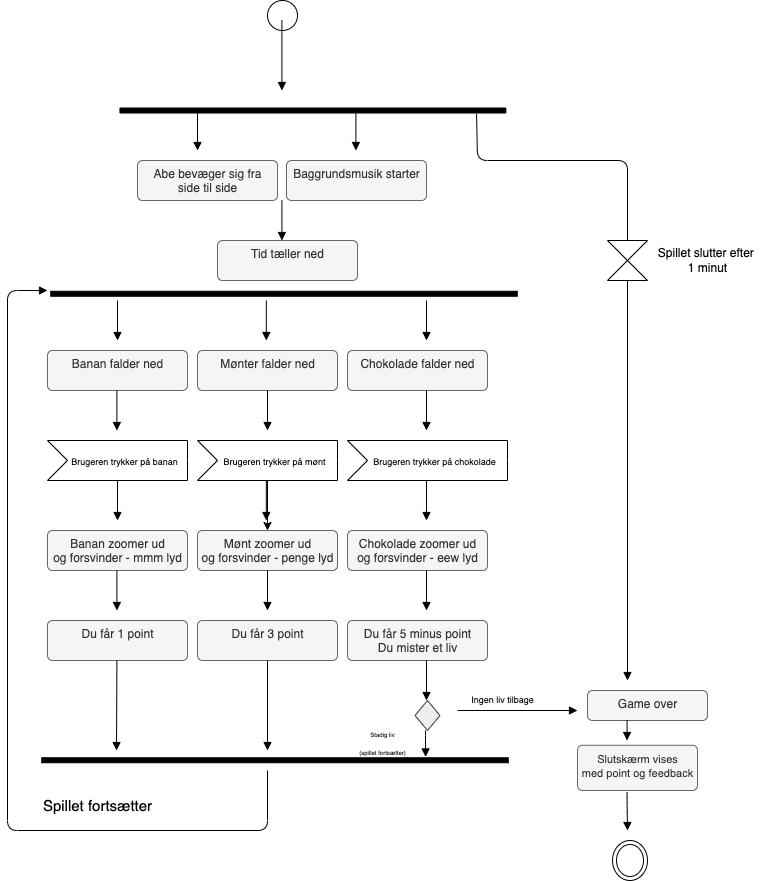

The diagram above was exported from draw.io. Its source (the exported page's mxGraphModel, read from the mxfile embedded in the PNG):
<mxGraphModel dx="1694" dy="909" grid="1" gridSize="10" guides="1" tooltips="1" connect="1" arrows="1" fold="1" page="1" pageScale="1" pageWidth="827" pageHeight="1169" background="#ffffff" math="0" shadow="0">
  <root>
    <mxCell id="0" />
    <mxCell id="1" parent="0" />
    <mxCell id="16" value="" style="ellipse;" parent="1" vertex="1">
      <mxGeometry x="250" y="20" width="30" height="30" as="geometry" />
    </mxCell>
    <mxCell id="17" value="" style="html=1;verticalAlign=bottom;labelBackgroundColor=none;endArrow=block;endFill=1;strokeColor=#000000;" parent="1" edge="1">
      <mxGeometry width="160" relative="1" as="geometry">
        <mxPoint x="264.40999999999997" y="40" as="sourcePoint" />
        <mxPoint x="264.40999999999997" y="110" as="targetPoint" />
      </mxGeometry>
    </mxCell>
    <mxCell id="18" value="" style="html=1;points=[];perimeter=orthogonalPerimeter;fillColor=strokeColor;rotation=-90;strokeColor=#000000;" parent="1" vertex="1">
      <mxGeometry x="292.91" y="-62.96" width="5" height="385.94" as="geometry" />
    </mxCell>
    <mxCell id="19" value="" style="html=1;verticalAlign=bottom;labelBackgroundColor=none;endArrow=block;endFill=1;strokeColor=#000000;" parent="1" edge="1">
      <mxGeometry width="160" relative="1" as="geometry">
        <mxPoint x="338.41" y="129.9999999999999" as="sourcePoint" />
        <mxPoint x="338.41" y="170" as="targetPoint" />
      </mxGeometry>
    </mxCell>
    <mxCell id="20" value="" style="html=1;verticalAlign=bottom;labelBackgroundColor=none;endArrow=block;endFill=1;strokeColor=#000000;" parent="1" edge="1">
      <mxGeometry width="160" relative="1" as="geometry">
        <mxPoint x="264.41" y="219.9999999999999" as="sourcePoint" />
        <mxPoint x="264.41" y="260" as="targetPoint" />
      </mxGeometry>
    </mxCell>
    <mxCell id="21" value="Baggrundsmusik starter" style="html=1;align=center;verticalAlign=top;rounded=1;absoluteArcSize=1;arcSize=10;dashed=0;strokeColor=#666666;fillColor=#f5f5f5;fontColor=#333333;" parent="1" vertex="1">
      <mxGeometry x="269" y="180" width="140" height="40" as="geometry" />
    </mxCell>
    <mxCell id="22" value="Tid tæller ned" style="html=1;align=center;verticalAlign=top;rounded=1;absoluteArcSize=1;arcSize=10;dashed=0;strokeColor=#666666;fillColor=#f5f5f5;fontColor=#333333;" parent="1" vertex="1">
      <mxGeometry x="200" y="260" width="140" height="40" as="geometry" />
    </mxCell>
    <mxCell id="23" value="" style="html=1;verticalAlign=bottom;labelBackgroundColor=none;endArrow=block;endFill=1;strokeColor=#000000;" parent="1" edge="1">
      <mxGeometry width="160" relative="1" as="geometry">
        <mxPoint x="180" y="130" as="sourcePoint" />
        <mxPoint x="180" y="170" as="targetPoint" />
      </mxGeometry>
    </mxCell>
    <mxCell id="24" value="Abe bevæger sig fra&lt;br&gt;side til side" style="html=1;align=center;verticalAlign=top;rounded=1;absoluteArcSize=1;arcSize=10;dashed=0;strokeColor=#666666;fillColor=#f5f5f5;fontColor=#333333;" parent="1" vertex="1">
      <mxGeometry x="120" y="180" width="140" height="40" as="geometry" />
    </mxCell>
    <mxCell id="28" value="" style="html=1;verticalAlign=bottom;labelBackgroundColor=none;endArrow=block;endFill=1;strokeColor=#000000;exitX=-0.158;exitY=0.924;exitDx=0;exitDy=0;exitPerimeter=0;" parent="1" source="18" edge="1">
      <mxGeometry width="160" relative="1" as="geometry">
        <mxPoint x="460" y="140" as="sourcePoint" />
        <mxPoint x="610" y="700" as="targetPoint" />
        <Array as="points">
          <mxPoint x="460" y="180" />
          <mxPoint x="610" y="180" />
        </Array>
      </mxGeometry>
    </mxCell>
    <mxCell id="29" value="" style="shape=collate;whiteSpace=wrap;html=1;" parent="1" vertex="1">
      <mxGeometry x="590" y="260" width="40" height="40" as="geometry" />
    </mxCell>
    <mxCell id="31" value="&lt;font color=&quot;#000000&quot;&gt;Spillet slutter efter &lt;br&gt;1 minut&lt;/font&gt;" style="text;html=1;align=center;verticalAlign=middle;resizable=0;points=[];autosize=1;strokeColor=none;fillColor=none;" parent="1" vertex="1">
      <mxGeometry x="630" y="260" width="120" height="40" as="geometry" />
    </mxCell>
    <mxCell id="32" value="" style="html=1;points=[];perimeter=orthogonalPerimeter;fillColor=strokeColor;rotation=-90;strokeColor=#000000;" parent="1" vertex="1">
      <mxGeometry x="264" y="80" width="5" height="466.5" as="geometry" />
    </mxCell>
    <mxCell id="35" value="" style="html=1;verticalAlign=bottom;labelBackgroundColor=none;endArrow=block;endFill=1;strokeColor=#000000;" parent="1" edge="1">
      <mxGeometry width="160" relative="1" as="geometry">
        <mxPoint x="100.00000000000009" y="320" as="sourcePoint" />
        <mxPoint x="100.00000000000009" y="360" as="targetPoint" />
      </mxGeometry>
    </mxCell>
    <mxCell id="36" value="" style="html=1;verticalAlign=bottom;labelBackgroundColor=none;endArrow=block;endFill=1;strokeColor=#000000;" parent="1" edge="1">
      <mxGeometry width="160" relative="1" as="geometry">
        <mxPoint x="248.8200000000001" y="320" as="sourcePoint" />
        <mxPoint x="248.8200000000001" y="360" as="targetPoint" />
      </mxGeometry>
    </mxCell>
    <mxCell id="37" value="" style="html=1;verticalAlign=bottom;labelBackgroundColor=none;endArrow=block;endFill=1;strokeColor=#000000;" parent="1" edge="1">
      <mxGeometry width="160" relative="1" as="geometry">
        <mxPoint x="409.0000000000001" y="320" as="sourcePoint" />
        <mxPoint x="409.0000000000001" y="360" as="targetPoint" />
      </mxGeometry>
    </mxCell>
    <mxCell id="38" value="Banan falder ned" style="html=1;align=center;verticalAlign=top;rounded=1;absoluteArcSize=1;arcSize=10;dashed=0;strokeColor=#666666;fillColor=#f5f5f5;fontColor=#333333;" parent="1" vertex="1">
      <mxGeometry x="30" y="370" width="140" height="40" as="geometry" />
    </mxCell>
    <mxCell id="39" value="Mønter falder ned" style="html=1;align=center;verticalAlign=top;rounded=1;absoluteArcSize=1;arcSize=10;dashed=0;strokeColor=#666666;fillColor=#f5f5f5;fontColor=#333333;" parent="1" vertex="1">
      <mxGeometry x="180" y="370" width="140" height="40" as="geometry" />
    </mxCell>
    <mxCell id="40" value="Chokolade falder ned" style="html=1;align=center;verticalAlign=top;rounded=1;absoluteArcSize=1;arcSize=10;dashed=0;strokeColor=#666666;fillColor=#f5f5f5;fontColor=#333333;" parent="1" vertex="1">
      <mxGeometry x="330" y="370" width="140" height="40" as="geometry" />
    </mxCell>
    <mxCell id="43" value="" style="html=1;verticalAlign=bottom;labelBackgroundColor=none;endArrow=block;endFill=1;strokeColor=#000000;" parent="1" edge="1">
      <mxGeometry width="160" relative="1" as="geometry">
        <mxPoint x="99.41000000000011" y="410" as="sourcePoint" />
        <mxPoint x="99.41000000000011" y="450" as="targetPoint" />
      </mxGeometry>
    </mxCell>
    <mxCell id="44" value="" style="html=1;verticalAlign=bottom;labelBackgroundColor=none;endArrow=block;endFill=1;strokeColor=#000000;" parent="1" edge="1">
      <mxGeometry width="160" relative="1" as="geometry">
        <mxPoint x="250.0000000000001" y="410" as="sourcePoint" />
        <mxPoint x="250.0000000000001" y="450" as="targetPoint" />
      </mxGeometry>
    </mxCell>
    <mxCell id="45" value="" style="html=1;verticalAlign=bottom;labelBackgroundColor=none;endArrow=block;endFill=1;strokeColor=#000000;" parent="1" edge="1">
      <mxGeometry width="160" relative="1" as="geometry">
        <mxPoint x="409.0000000000001" y="410" as="sourcePoint" />
        <mxPoint x="409.0000000000001" y="450" as="targetPoint" />
      </mxGeometry>
    </mxCell>
    <mxCell id="46" value="&lt;font style=&quot;font-size: 9px;&quot; color=&quot;#000000&quot;&gt;&lt;font style=&quot;font-size: 9px;&quot;&gt;Brugeren trykker på&lt;/font&gt;&lt;span style=&quot;&quot;&gt;&amp;nbsp;banan&lt;/span&gt;&lt;/font&gt;" style="html=1;shape=mxgraph.infographic.ribbonSimple;notch1=20;notch2=0;align=center;verticalAlign=middle;fontSize=14;fontStyle=0;fillColor=#FFFFFF;flipH=0;spacingRight=0;spacingLeft=14;gradientColor=none;strokeColor=#000000;" parent="1" vertex="1">
      <mxGeometry x="30" y="460" width="140" height="40" as="geometry" />
    </mxCell>
    <mxCell id="102" value="" style="edgeStyle=none;html=1;" edge="1" parent="1" source="49" target="61">
      <mxGeometry relative="1" as="geometry" />
    </mxCell>
    <mxCell id="49" value="&lt;font style=&quot;font-size: 9px;&quot; color=&quot;#000000&quot;&gt;&lt;font style=&quot;font-size: 9px;&quot;&gt;Brugeren trykker på&lt;/font&gt;&lt;span style=&quot;&quot;&gt;&amp;nbsp;mønt&lt;/span&gt;&lt;/font&gt;" style="html=1;shape=mxgraph.infographic.ribbonSimple;notch1=20;notch2=0;align=center;verticalAlign=middle;fontSize=14;fontStyle=0;fillColor=#FFFFFF;flipH=0;spacingRight=0;spacingLeft=14;gradientColor=none;strokeColor=#000000;" parent="1" vertex="1">
      <mxGeometry x="180" y="460" width="140" height="40" as="geometry" />
    </mxCell>
    <mxCell id="50" value="&lt;font style=&quot;font-size: 9px;&quot; color=&quot;#000000&quot;&gt;&lt;font style=&quot;font-size: 9px;&quot;&gt;Brugeren trykker på&lt;/font&gt;&lt;span style=&quot;&quot;&gt;&amp;nbsp;chokolade&lt;/span&gt;&lt;/font&gt;" style="html=1;shape=mxgraph.infographic.ribbonSimple;notch1=20;notch2=0;align=center;verticalAlign=middle;fontSize=14;fontStyle=0;fillColor=#FFFFFF;flipH=0;spacingRight=0;spacingLeft=14;gradientColor=none;strokeColor=#000000;" parent="1" vertex="1">
      <mxGeometry x="330" y="460" width="160" height="40" as="geometry" />
    </mxCell>
    <mxCell id="57" value="" style="html=1;verticalAlign=bottom;labelBackgroundColor=none;endArrow=block;endFill=1;strokeColor=#000000;" parent="1" edge="1">
      <mxGeometry width="160" relative="1" as="geometry">
        <mxPoint x="100.00000000000011" y="500" as="sourcePoint" />
        <mxPoint x="100.00000000000011" y="540" as="targetPoint" />
      </mxGeometry>
    </mxCell>
    <mxCell id="58" value="" style="html=1;verticalAlign=bottom;labelBackgroundColor=none;endArrow=block;endFill=1;strokeColor=#000000;" parent="1" edge="1">
      <mxGeometry width="160" relative="1" as="geometry">
        <mxPoint x="248.82000000000016" y="500" as="sourcePoint" />
        <mxPoint x="248.82000000000016" y="540" as="targetPoint" />
      </mxGeometry>
    </mxCell>
    <mxCell id="59" value="" style="html=1;verticalAlign=bottom;labelBackgroundColor=none;endArrow=block;endFill=1;strokeColor=#000000;" parent="1" edge="1">
      <mxGeometry width="160" relative="1" as="geometry">
        <mxPoint x="409" y="500" as="sourcePoint" />
        <mxPoint x="409" y="540" as="targetPoint" />
      </mxGeometry>
    </mxCell>
    <mxCell id="60" value="Banan zoomer ud&lt;br&gt;og forsvinder - mmm lyd" style="html=1;align=center;verticalAlign=top;rounded=1;absoluteArcSize=1;arcSize=10;dashed=0;strokeColor=#666666;fillColor=#f5f5f5;fontColor=#333333;" parent="1" vertex="1">
      <mxGeometry x="30" y="550" width="140" height="40" as="geometry" />
    </mxCell>
    <mxCell id="61" value="Mønt zoomer ud&lt;br&gt;og forsvinder - penge lyd" style="html=1;align=center;verticalAlign=top;rounded=1;absoluteArcSize=1;arcSize=10;dashed=0;strokeColor=#666666;fillColor=#f5f5f5;fontColor=#333333;" parent="1" vertex="1">
      <mxGeometry x="180" y="550" width="140" height="40" as="geometry" />
    </mxCell>
    <mxCell id="62" value="Chokolade zoomer ud&lt;br&gt;og forsvinder - eew lyd" style="html=1;align=center;verticalAlign=top;rounded=1;absoluteArcSize=1;arcSize=10;dashed=0;strokeColor=#666666;fillColor=#f5f5f5;fontColor=#333333;" parent="1" vertex="1">
      <mxGeometry x="330" y="550" width="140" height="40" as="geometry" />
    </mxCell>
    <mxCell id="63" value="" style="html=1;verticalAlign=bottom;labelBackgroundColor=none;endArrow=block;endFill=1;strokeColor=#000000;" parent="1" edge="1">
      <mxGeometry width="160" relative="1" as="geometry">
        <mxPoint x="99.41000000000008" y="590" as="sourcePoint" />
        <mxPoint x="99.41000000000008" y="630" as="targetPoint" />
      </mxGeometry>
    </mxCell>
    <mxCell id="64" value="" style="html=1;verticalAlign=bottom;labelBackgroundColor=none;endArrow=block;endFill=1;strokeColor=#000000;" parent="1" edge="1">
      <mxGeometry width="160" relative="1" as="geometry">
        <mxPoint x="250.0000000000001" y="590" as="sourcePoint" />
        <mxPoint x="250.0000000000001" y="630" as="targetPoint" />
      </mxGeometry>
    </mxCell>
    <mxCell id="65" value="" style="html=1;verticalAlign=bottom;labelBackgroundColor=none;endArrow=block;endFill=1;strokeColor=#000000;" parent="1" edge="1">
      <mxGeometry width="160" relative="1" as="geometry">
        <mxPoint x="409" y="590" as="sourcePoint" />
        <mxPoint x="409" y="630" as="targetPoint" />
      </mxGeometry>
    </mxCell>
    <mxCell id="75" value="Du får 1 point" style="html=1;align=center;verticalAlign=top;rounded=1;absoluteArcSize=1;arcSize=10;dashed=0;strokeColor=#666666;fillColor=#f5f5f5;fontColor=#333333;" parent="1" vertex="1">
      <mxGeometry x="30" y="640" width="140" height="40" as="geometry" />
    </mxCell>
    <mxCell id="76" value="Du får 3 point" style="html=1;align=center;verticalAlign=top;rounded=1;absoluteArcSize=1;arcSize=10;dashed=0;strokeColor=#666666;fillColor=#f5f5f5;fontColor=#333333;" parent="1" vertex="1">
      <mxGeometry x="180" y="640" width="140" height="40" as="geometry" />
    </mxCell>
    <mxCell id="77" value="Du får 5 minus point&lt;br&gt;Du mister et liv" style="html=1;align=center;verticalAlign=top;rounded=1;absoluteArcSize=1;arcSize=10;dashed=0;strokeColor=#666666;fillColor=#f5f5f5;fontColor=#333333;" parent="1" vertex="1">
      <mxGeometry x="330" y="640" width="140" height="40" as="geometry" />
    </mxCell>
    <mxCell id="78" value="" style="html=1;verticalAlign=bottom;labelBackgroundColor=none;endArrow=block;endFill=1;strokeColor=#000000;" parent="1" edge="1">
      <mxGeometry width="160" relative="1" as="geometry">
        <mxPoint x="99.41000000000008" y="680" as="sourcePoint" />
        <mxPoint x="99" y="770" as="targetPoint" />
      </mxGeometry>
    </mxCell>
    <mxCell id="79" value="" style="html=1;verticalAlign=bottom;labelBackgroundColor=none;endArrow=block;endFill=1;strokeColor=#000000;" parent="1" edge="1">
      <mxGeometry width="160" relative="1" as="geometry">
        <mxPoint x="250.0000000000001" y="680" as="sourcePoint" />
        <mxPoint x="250" y="770" as="targetPoint" />
      </mxGeometry>
    </mxCell>
    <mxCell id="80" value="" style="html=1;verticalAlign=bottom;labelBackgroundColor=none;endArrow=block;endFill=1;strokeColor=#000000;" parent="1" edge="1">
      <mxGeometry width="160" relative="1" as="geometry">
        <mxPoint x="409" y="680" as="sourcePoint" />
        <mxPoint x="409" y="720" as="targetPoint" />
      </mxGeometry>
    </mxCell>
    <mxCell id="81" value="" style="html=1;points=[];perimeter=orthogonalPerimeter;fillColor=strokeColor;rotation=-90;strokeColor=#000000;" parent="1" vertex="1">
      <mxGeometry x="255" y="546.5" width="5" height="466.5" as="geometry" />
    </mxCell>
    <mxCell id="83" value="" style="html=1;verticalAlign=bottom;labelBackgroundColor=none;endArrow=block;endFill=1;strokeColor=#000000;" parent="1" edge="1">
      <mxGeometry width="160" relative="1" as="geometry">
        <mxPoint x="250" y="790" as="sourcePoint" />
        <mxPoint x="30" y="310" as="targetPoint" />
        <Array as="points">
          <mxPoint x="250" y="850" />
          <mxPoint x="-10" y="850" />
          <mxPoint x="-10" y="310" />
        </Array>
      </mxGeometry>
    </mxCell>
    <mxCell id="84" value="&lt;font style=&quot;font-size: 15px;&quot;&gt;Spillet fortsætter&lt;/font&gt;" style="text;html=1;align=center;verticalAlign=middle;resizable=0;points=[];autosize=1;strokeColor=none;fillColor=none;fontSize=9;fontColor=#000000;" parent="1" vertex="1">
      <mxGeometry x="15" y="810" width="130" height="30" as="geometry" />
    </mxCell>
    <mxCell id="85" value="" style="rhombus;fillColor=#eeeeee;strokeColor=#36393D;" parent="1" vertex="1">
      <mxGeometry x="397.5" y="720" width="25" height="30" as="geometry" />
    </mxCell>
    <mxCell id="89" value="" style="html=1;verticalAlign=bottom;labelBackgroundColor=none;endArrow=block;endFill=1;strokeColor=#000000;entryX=1.161;entryY=0.823;entryDx=0;entryDy=0;entryPerimeter=0;" parent="1" target="81" edge="1">
      <mxGeometry width="160" relative="1" as="geometry">
        <mxPoint x="408" y="750" as="sourcePoint" />
        <mxPoint x="407" y="780" as="targetPoint" />
        <Array as="points">
          <mxPoint x="408" y="760" />
        </Array>
      </mxGeometry>
    </mxCell>
    <mxCell id="90" value="&lt;font style=&quot;font-size: 6px;&quot;&gt;Stadig liv&lt;br&gt;(spillet fortsætter)&lt;/font&gt;" style="text;html=1;align=center;verticalAlign=middle;resizable=0;points=[];autosize=1;strokeColor=none;fillColor=none;fontSize=15;fontColor=#000000;" parent="1" vertex="1">
      <mxGeometry x="330" y="735" width="70" height="50" as="geometry" />
    </mxCell>
    <mxCell id="92" value="" style="html=1;verticalAlign=bottom;labelBackgroundColor=none;endArrow=block;endFill=1;strokeColor=#000000;" parent="1" edge="1">
      <mxGeometry width="160" relative="1" as="geometry">
        <mxPoint x="440" y="730" as="sourcePoint" />
        <mxPoint x="560" y="730" as="targetPoint" />
      </mxGeometry>
    </mxCell>
    <mxCell id="93" value="&lt;font style=&quot;font-size: 9px;&quot;&gt;Ingen liv tilbage&lt;/font&gt;" style="text;html=1;align=center;verticalAlign=middle;resizable=0;points=[];autosize=1;strokeColor=none;fillColor=none;fontSize=6;fontColor=#000000;" parent="1" vertex="1">
      <mxGeometry x="440" y="710" width="90" height="20" as="geometry" />
    </mxCell>
    <mxCell id="95" value="Game over" style="html=1;align=center;verticalAlign=top;rounded=1;absoluteArcSize=1;arcSize=10;dashed=0;strokeColor=#666666;fillColor=#f5f5f5;fontColor=#333333;" parent="1" vertex="1">
      <mxGeometry x="570" y="710" width="120" height="30" as="geometry" />
    </mxCell>
    <mxCell id="97" value="" style="html=1;verticalAlign=bottom;labelBackgroundColor=none;endArrow=block;endFill=1;strokeColor=#000000;" parent="1" edge="1">
      <mxGeometry width="160" relative="1" as="geometry">
        <mxPoint x="609.5699999999997" y="740" as="sourcePoint" />
        <mxPoint x="609.5699999999997" y="760" as="targetPoint" />
      </mxGeometry>
    </mxCell>
    <mxCell id="99" value="&lt;font style=&quot;font-size: 11px;&quot;&gt;Slutskærm vises&lt;br&gt;med point og feedback&lt;/font&gt;" style="html=1;align=center;verticalAlign=top;rounded=1;absoluteArcSize=1;arcSize=10;dashed=0;strokeColor=#666666;fillColor=#f5f5f5;fontColor=#333333;" parent="1" vertex="1">
      <mxGeometry x="560" y="764.75" width="120" height="45.25" as="geometry" />
    </mxCell>
    <mxCell id="100" value="" style="html=1;verticalAlign=bottom;labelBackgroundColor=none;endArrow=block;endFill=1;strokeColor=#000000;" parent="1" edge="1">
      <mxGeometry width="160" relative="1" as="geometry">
        <mxPoint x="609.5700000000002" y="811.78" as="sourcePoint" />
        <mxPoint x="610" y="850" as="targetPoint" />
        <Array as="points">
          <mxPoint x="609.5699999999999" y="821.78" />
        </Array>
      </mxGeometry>
    </mxCell>
    <mxCell id="101" value="" style="ellipse;html=1;shape=endState;strokeColor=#000000;" parent="1" vertex="1">
      <mxGeometry x="595" y="860" width="35" height="40" as="geometry" />
    </mxCell>
  </root>
</mxGraphModel>